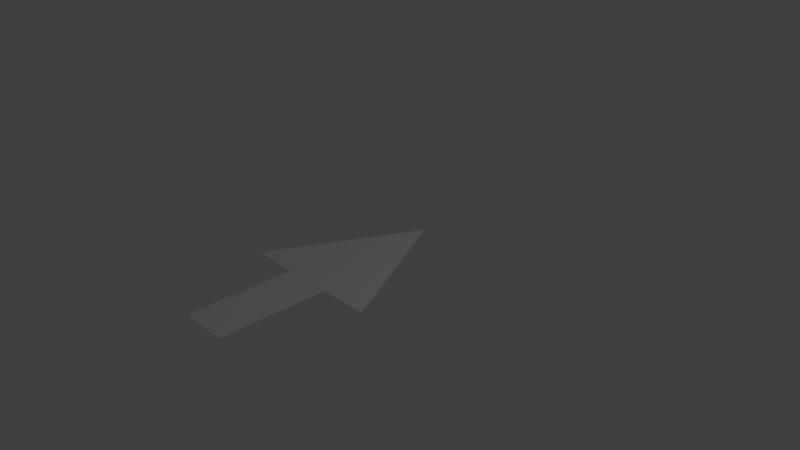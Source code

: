 # Source: Arrow.blend  (saved by Blender 2.78.0; exported with 4.5.12 LTS)
import bpy
from mathutils import Matrix  # noqa: F401  (used for matrix-valued properties, if any)

bpy.ops.wm.read_factory_settings(use_empty=True)
scene = bpy.context.scene
scene.name = 'Scene'

# ---- collections
col_collection_1 = bpy.data.collections.new('Collection 1'); scene.collection.children.link(col_collection_1)

# ---- materials (node trees are filled in below, after node groups)
mat_material_001 = bpy.data.materials.new('Material.001')
mat_material_001.alpha_threshold = 0.0
mat_material_001.use_transparent_shadow = False
mat_material_001.roughness = 0.5

# ---- material node trees

# ---- world
world_world = bpy.data.worlds.new('World'); scene.world = world_world
world_world.color = (0.05088, 0.05088, 0.05088)
world_world.use_sun_shadow = False
world_world.sun_shadow_jitter_overblur = 0.0
world_world.cycles.sampling_method = 'MANUAL'

# ---- cameras
cam_camera = bpy.data.cameras.new('Camera')
cam_camera.clip_end = 100.0
cam_camera.lens = 35.0
cam_camera.sensor_width = 32.0
cam_camera.sensor_height = 18.0
cam_camera.ortho_scale = 7.314
cam_camera.dof.focus_distance = 0.0
cam_camera.dof.aperture_fstop = 128.0

# ---- lights
light_lamp = bpy.data.lights.new('Lamp', 'POINT')
light_lamp.transmission_factor = 0.0
light_lamp.cutoff_distance = 30.0
light_lamp.energy = 100.0
light_lamp.shadow_buffer_clip_start = 1.001
light_lamp.shadow_soft_size = 0.1
light_lamp.shadow_maximum_resolution = 0.006
light_lamp.use_absolute_resolution = True

# ---- meshes
me_plane = bpy.data.meshes.new('Plane')
me_plane.from_pydata([(-1.0, -1.0, 0.0), (1.0, -1.0, 0.0), (0.0, 1.0, 0.0), (-0.3333, -1.0, 0.0), (0.3333, -1.0, 0.0), (-0.3333, -2.475, 0.0), (0.3333, -2.475, 0.0)], [], [(4, 2, 1), (4, 6, 5, 3), (0, 2, 3), (3, 2, 4)])
me_plane.materials.append(mat_material_001)
me_plane.use_remesh_preserve_volume = False
me_plane.use_remesh_preserve_attributes = False
me_plane.use_mirror_vertex_groups = False
me_plane.update()

# ---- objects
ob_arrow = bpy.data.objects.new('Arrow', me_plane)
ob_lamp = bpy.data.objects.new('Lamp', light_lamp)
ob_camera = bpy.data.objects.new('Camera', cam_camera)

# ---- transforms, parenting, visibility, modifiers, constraints
ob_arrow.location = (0.0, 0.0, 0.0)
ob_arrow.lineart.crease_threshold = 0.0
ob_lamp.location = (4.076, 1.005, 5.904)
ob_lamp.rotation_euler = (0.6503, 0.05522, 1.866)
ob_lamp.lock_rotations_4d = False
ob_lamp.empty_display_type = 'ARROWS'
ob_lamp.color = (0.0, 0.0, 0.0, 0.0)
ob_lamp.lineart.crease_threshold = 0.0
ob_camera.location = (7.481, -6.508, 5.344)
ob_camera.rotation_euler = (1.109, 0.0, 0.8149)
ob_camera.lock_rotations_4d = False
ob_camera.empty_display_type = 'ARROWS'
ob_camera.color = (0.0, 0.0, 0.0, 0.0)
ob_camera.display_type = 'WIRE'
ob_camera.lineart.crease_threshold = 0.0

# ---- collection membership
col_collection_1.objects.link(ob_arrow)
col_collection_1.objects.link(ob_lamp)
col_collection_1.objects.link(ob_camera)

# ---- scene / render settings (as saved in the file)
scene.camera = ob_camera
scene.frame_start = 1; scene.frame_end = 250; scene.frame_set(1)
scene.render.engine = 'BLENDER_EEVEE_NEXT'
scene.render.resolution_percentage = 50
scene.render.dither_intensity = 0.0
scene.cycles.use_denoising = False
scene.cycles.samples = 128
scene.cycles.sampling_pattern = 'TABULATED_SOBOL'
scene.cycles.light_sampling_threshold = 0.0
scene.cycles.use_adaptive_sampling = False
scene.cycles.use_light_tree = False
scene.cycles.blur_glossy = 0.0
scene.cycles.sample_clamp_indirect = 0.0
scene.view_settings.view_transform = 'Standard'
bpy.context.view_layer.update()
